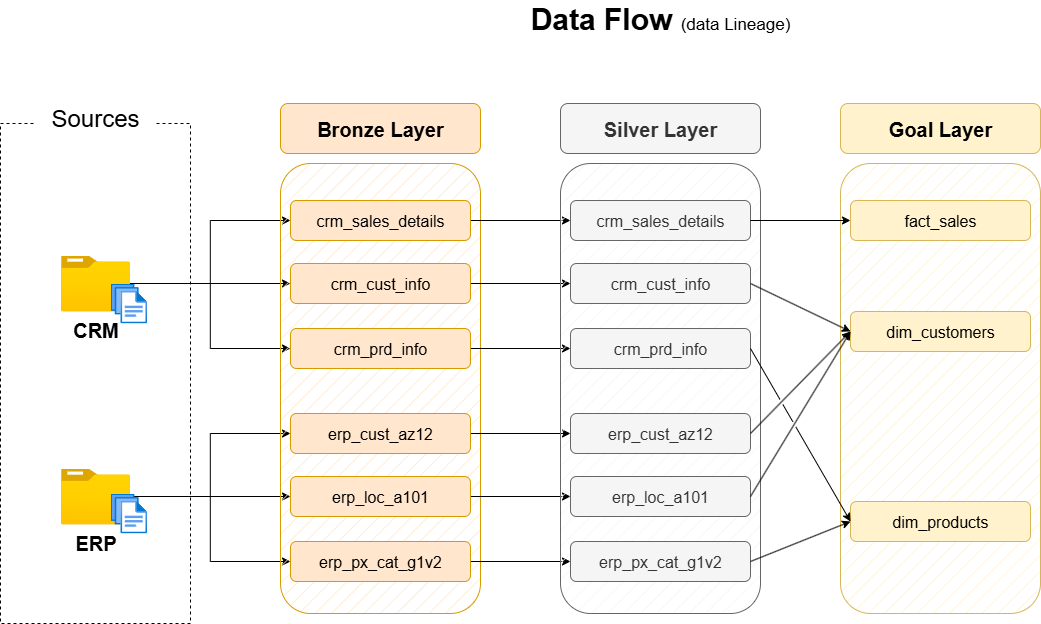

The diagram above was exported from draw.io. Its source (the exported page's mxGraphModel, read from the mxfile embedded in the PNG):
<mxGraphModel dx="1426" dy="841" grid="1" gridSize="10" guides="1" tooltips="1" connect="1" arrows="1" fold="1" page="1" pageScale="1" pageWidth="1920" pageHeight="1200" math="0" shadow="0">
  <root>
    <mxCell id="0" />
    <mxCell id="1" parent="0" />
    <mxCell id="ZfJMIvzwa-djdyAr6XPn-1" value="&lt;font style=&quot;&quot;&gt;&lt;b style=&quot;font-size: 30px;&quot;&gt;Data Flow &lt;/b&gt;&lt;font style=&quot;font-size: 17px;&quot;&gt;(data Lineage)&lt;/font&gt;&lt;/font&gt;" style="text;html=1;align=center;verticalAlign=middle;whiteSpace=wrap;rounded=0;" parent="1" vertex="1">
      <mxGeometry x="605" y="160" width="370" height="30" as="geometry" />
    </mxCell>
    <mxCell id="ZfJMIvzwa-djdyAr6XPn-3" value="" style="rounded=0;whiteSpace=wrap;html=1;fillColor=none;dashed=1;" parent="1" vertex="1">
      <mxGeometry x="130" y="280" width="190" height="500" as="geometry" />
    </mxCell>
    <mxCell id="ZfJMIvzwa-djdyAr6XPn-4" value="&lt;font style=&quot;font-size: 24px;&quot;&gt;Sources&lt;/font&gt;" style="rounded=1;whiteSpace=wrap;html=1;strokeColor=none;" parent="1" vertex="1">
      <mxGeometry x="165" y="260" width="120" height="30" as="geometry" />
    </mxCell>
    <mxCell id="ZfJMIvzwa-djdyAr6XPn-15" style="edgeStyle=orthogonalEdgeStyle;rounded=0;orthogonalLoop=1;jettySize=auto;html=1;entryX=0;entryY=0.5;entryDx=0;entryDy=0;" parent="1" source="ZfJMIvzwa-djdyAr6XPn-5" target="ZfJMIvzwa-djdyAr6XPn-12" edge="1">
      <mxGeometry relative="1" as="geometry" />
    </mxCell>
    <mxCell id="ZfJMIvzwa-djdyAr6XPn-17" style="edgeStyle=orthogonalEdgeStyle;rounded=0;orthogonalLoop=1;jettySize=auto;html=1;entryX=0;entryY=0.5;entryDx=0;entryDy=0;" parent="1" source="ZfJMIvzwa-djdyAr6XPn-5" target="ZfJMIvzwa-djdyAr6XPn-13" edge="1">
      <mxGeometry relative="1" as="geometry" />
    </mxCell>
    <mxCell id="ZfJMIvzwa-djdyAr6XPn-21" style="edgeStyle=orthogonalEdgeStyle;rounded=0;orthogonalLoop=1;jettySize=auto;html=1;entryX=0;entryY=0.5;entryDx=0;entryDy=0;" parent="1" source="ZfJMIvzwa-djdyAr6XPn-5" target="ZfJMIvzwa-djdyAr6XPn-9" edge="1">
      <mxGeometry relative="1" as="geometry" />
    </mxCell>
    <mxCell id="ZfJMIvzwa-djdyAr6XPn-5" value="&lt;font style=&quot;font-size: 20px;&quot;&gt;&lt;b&gt;CRM&lt;/b&gt;&lt;/font&gt;" style="image;aspect=fixed;html=1;points=[];align=center;fontSize=12;image=img/lib/azure2/general/Folder_Blank.svg;" parent="1" vertex="1">
      <mxGeometry x="190.5" y="412" width="69" height="56.00000000000001" as="geometry" />
    </mxCell>
    <mxCell id="ZfJMIvzwa-djdyAr6XPn-22" style="edgeStyle=orthogonalEdgeStyle;rounded=0;orthogonalLoop=1;jettySize=auto;html=1;" parent="1" source="ZfJMIvzwa-djdyAr6XPn-6" target="ZfJMIvzwa-djdyAr6XPn-19" edge="1">
      <mxGeometry relative="1" as="geometry" />
    </mxCell>
    <mxCell id="ZfJMIvzwa-djdyAr6XPn-23" style="edgeStyle=orthogonalEdgeStyle;rounded=0;orthogonalLoop=1;jettySize=auto;html=1;entryX=0;entryY=0.5;entryDx=0;entryDy=0;" parent="1" source="ZfJMIvzwa-djdyAr6XPn-6" target="ZfJMIvzwa-djdyAr6XPn-18" edge="1">
      <mxGeometry relative="1" as="geometry" />
    </mxCell>
    <mxCell id="ZfJMIvzwa-djdyAr6XPn-24" style="edgeStyle=orthogonalEdgeStyle;rounded=0;orthogonalLoop=1;jettySize=auto;html=1;entryX=0;entryY=0.5;entryDx=0;entryDy=0;" parent="1" source="ZfJMIvzwa-djdyAr6XPn-6" target="ZfJMIvzwa-djdyAr6XPn-20" edge="1">
      <mxGeometry relative="1" as="geometry" />
    </mxCell>
    <mxCell id="ZfJMIvzwa-djdyAr6XPn-6" value="&lt;font style=&quot;font-size: 20px;&quot;&gt;&lt;b&gt;ERP&lt;/b&gt;&lt;/font&gt;" style="image;aspect=fixed;html=1;points=[];align=center;fontSize=12;image=img/lib/azure2/general/Folder_Blank.svg;" parent="1" vertex="1">
      <mxGeometry x="190.5" y="625" width="69" height="56.00000000000001" as="geometry" />
    </mxCell>
    <mxCell id="ZfJMIvzwa-djdyAr6XPn-7" value="" style="rounded=1;whiteSpace=wrap;html=1;fillColor=#ffe6cc;strokeColor=#d79b00;fillStyle=hatch;" parent="1" vertex="1">
      <mxGeometry x="410" y="320" width="200" height="450" as="geometry" />
    </mxCell>
    <mxCell id="ZfJMIvzwa-djdyAr6XPn-8" value="&lt;font style=&quot;font-size: 20px;&quot;&gt;&lt;b&gt;Bronze Layer&lt;/b&gt;&lt;/font&gt;" style="rounded=1;whiteSpace=wrap;html=1;fillColor=#ffe6cc;strokeColor=#d79b00;" parent="1" vertex="1">
      <mxGeometry x="410" y="260" width="200" height="50" as="geometry" />
    </mxCell>
    <mxCell id="nW2BDUW38GqtdCzN5dmg-9" style="edgeStyle=orthogonalEdgeStyle;rounded=0;orthogonalLoop=1;jettySize=auto;html=1;entryX=0;entryY=0.5;entryDx=0;entryDy=0;" parent="1" source="ZfJMIvzwa-djdyAr6XPn-9" target="nW2BDUW38GqtdCzN5dmg-3" edge="1">
      <mxGeometry relative="1" as="geometry" />
    </mxCell>
    <mxCell id="ZfJMIvzwa-djdyAr6XPn-9" value="&lt;font style=&quot;font-size: 16px;&quot;&gt;crm_sales_details&lt;/font&gt;" style="rounded=1;whiteSpace=wrap;html=1;fillColor=#ffe6cc;strokeColor=#d79b00;" parent="1" vertex="1">
      <mxGeometry x="420" y="357" width="180" height="40" as="geometry" />
    </mxCell>
    <mxCell id="nW2BDUW38GqtdCzN5dmg-10" style="edgeStyle=orthogonalEdgeStyle;rounded=0;orthogonalLoop=1;jettySize=auto;html=1;entryX=0;entryY=0.5;entryDx=0;entryDy=0;" parent="1" source="ZfJMIvzwa-djdyAr6XPn-12" target="nW2BDUW38GqtdCzN5dmg-4" edge="1">
      <mxGeometry relative="1" as="geometry" />
    </mxCell>
    <mxCell id="ZfJMIvzwa-djdyAr6XPn-12" value="&lt;font style=&quot;font-size: 16px;&quot;&gt;crm_cust_info&lt;/font&gt;" style="rounded=1;whiteSpace=wrap;html=1;fillColor=#ffe6cc;strokeColor=#d79b00;" parent="1" vertex="1">
      <mxGeometry x="420" y="420" width="180" height="40" as="geometry" />
    </mxCell>
    <mxCell id="nW2BDUW38GqtdCzN5dmg-11" style="edgeStyle=orthogonalEdgeStyle;rounded=0;orthogonalLoop=1;jettySize=auto;html=1;entryX=0;entryY=0.5;entryDx=0;entryDy=0;" parent="1" source="ZfJMIvzwa-djdyAr6XPn-13" target="nW2BDUW38GqtdCzN5dmg-5" edge="1">
      <mxGeometry relative="1" as="geometry" />
    </mxCell>
    <mxCell id="ZfJMIvzwa-djdyAr6XPn-13" value="&lt;font style=&quot;font-size: 16px;&quot;&gt;crm_prd_info&lt;/font&gt;" style="rounded=1;whiteSpace=wrap;html=1;fillColor=#ffe6cc;strokeColor=#d79b00;" parent="1" vertex="1">
      <mxGeometry x="420" y="485" width="180" height="40" as="geometry" />
    </mxCell>
    <mxCell id="nW2BDUW38GqtdCzN5dmg-12" style="edgeStyle=orthogonalEdgeStyle;rounded=0;orthogonalLoop=1;jettySize=auto;html=1;entryX=0;entryY=0.5;entryDx=0;entryDy=0;" parent="1" source="ZfJMIvzwa-djdyAr6XPn-18" target="nW2BDUW38GqtdCzN5dmg-6" edge="1">
      <mxGeometry relative="1" as="geometry" />
    </mxCell>
    <mxCell id="ZfJMIvzwa-djdyAr6XPn-18" value="&lt;font style=&quot;font-size: 16px;&quot;&gt;erp_cust_az12&lt;/font&gt;" style="rounded=1;whiteSpace=wrap;html=1;fillColor=#ffe6cc;strokeColor=#d79b00;" parent="1" vertex="1">
      <mxGeometry x="420" y="570" width="180" height="40" as="geometry" />
    </mxCell>
    <mxCell id="nW2BDUW38GqtdCzN5dmg-13" style="edgeStyle=orthogonalEdgeStyle;rounded=0;orthogonalLoop=1;jettySize=auto;html=1;entryX=0;entryY=0.5;entryDx=0;entryDy=0;" parent="1" source="ZfJMIvzwa-djdyAr6XPn-19" target="nW2BDUW38GqtdCzN5dmg-7" edge="1">
      <mxGeometry relative="1" as="geometry" />
    </mxCell>
    <mxCell id="ZfJMIvzwa-djdyAr6XPn-19" value="&lt;font style=&quot;font-size: 16px;&quot;&gt;erp_loc_a101&lt;/font&gt;" style="rounded=1;whiteSpace=wrap;html=1;fillColor=#ffe6cc;strokeColor=#d79b00;" parent="1" vertex="1">
      <mxGeometry x="420" y="633" width="180" height="40" as="geometry" />
    </mxCell>
    <mxCell id="nW2BDUW38GqtdCzN5dmg-14" style="edgeStyle=orthogonalEdgeStyle;rounded=0;orthogonalLoop=1;jettySize=auto;html=1;entryX=0;entryY=0.5;entryDx=0;entryDy=0;" parent="1" source="ZfJMIvzwa-djdyAr6XPn-20" target="nW2BDUW38GqtdCzN5dmg-8" edge="1">
      <mxGeometry relative="1" as="geometry" />
    </mxCell>
    <mxCell id="ZfJMIvzwa-djdyAr6XPn-20" value="&lt;font style=&quot;font-size: 16px;&quot;&gt;erp_px_cat_g1v2&lt;/font&gt;" style="rounded=1;whiteSpace=wrap;html=1;fillColor=#ffe6cc;strokeColor=#d79b00;" parent="1" vertex="1">
      <mxGeometry x="420" y="698" width="180" height="40" as="geometry" />
    </mxCell>
    <mxCell id="nW2BDUW38GqtdCzN5dmg-1" value="" style="rounded=1;whiteSpace=wrap;html=1;fillColor=#f5f5f5;strokeColor=#666666;fillStyle=hatch;fontColor=#333333;" parent="1" vertex="1">
      <mxGeometry x="690" y="320" width="200" height="450" as="geometry" />
    </mxCell>
    <mxCell id="nW2BDUW38GqtdCzN5dmg-2" value="&lt;font style=&quot;font-size: 20px;&quot;&gt;&lt;b&gt;Silver Layer&lt;/b&gt;&lt;/font&gt;" style="rounded=1;whiteSpace=wrap;html=1;fillColor=#f5f5f5;strokeColor=#666666;fontColor=#333333;" parent="1" vertex="1">
      <mxGeometry x="690" y="260" width="200" height="50" as="geometry" />
    </mxCell>
    <mxCell id="nW2BDUW38GqtdCzN5dmg-3" value="&lt;font style=&quot;font-size: 16px;&quot;&gt;crm_sales_details&lt;/font&gt;" style="rounded=1;whiteSpace=wrap;html=1;fillColor=#f5f5f5;strokeColor=#666666;fontColor=#333333;" parent="1" vertex="1">
      <mxGeometry x="700" y="357" width="180" height="40" as="geometry" />
    </mxCell>
    <mxCell id="nW2BDUW38GqtdCzN5dmg-4" value="&lt;font style=&quot;font-size: 16px;&quot;&gt;crm_cust_info&lt;/font&gt;" style="rounded=1;whiteSpace=wrap;html=1;fillColor=#f5f5f5;strokeColor=#666666;fontColor=#333333;" parent="1" vertex="1">
      <mxGeometry x="700" y="420" width="180" height="40" as="geometry" />
    </mxCell>
    <mxCell id="nW2BDUW38GqtdCzN5dmg-5" value="&lt;font style=&quot;font-size: 16px;&quot;&gt;crm_prd_info&lt;/font&gt;" style="rounded=1;whiteSpace=wrap;html=1;fillColor=#f5f5f5;strokeColor=#666666;fontColor=#333333;" parent="1" vertex="1">
      <mxGeometry x="700" y="485" width="180" height="40" as="geometry" />
    </mxCell>
    <mxCell id="nW2BDUW38GqtdCzN5dmg-6" value="&lt;font style=&quot;font-size: 16px;&quot;&gt;erp_cust_az12&lt;/font&gt;" style="rounded=1;whiteSpace=wrap;html=1;fillColor=#f5f5f5;strokeColor=#666666;fontColor=#333333;" parent="1" vertex="1">
      <mxGeometry x="700" y="570" width="180" height="40" as="geometry" />
    </mxCell>
    <mxCell id="nW2BDUW38GqtdCzN5dmg-7" value="&lt;font style=&quot;font-size: 16px;&quot;&gt;erp_loc_a101&lt;/font&gt;" style="rounded=1;whiteSpace=wrap;html=1;fillColor=#f5f5f5;strokeColor=#666666;fontColor=#333333;" parent="1" vertex="1">
      <mxGeometry x="700" y="633" width="180" height="40" as="geometry" />
    </mxCell>
    <mxCell id="nW2BDUW38GqtdCzN5dmg-8" value="&lt;font style=&quot;font-size: 16px;&quot;&gt;erp_px_cat_g1v2&lt;/font&gt;" style="rounded=1;whiteSpace=wrap;html=1;fillColor=#f5f5f5;strokeColor=#666666;fontColor=#333333;" parent="1" vertex="1">
      <mxGeometry x="700" y="698" width="180" height="40" as="geometry" />
    </mxCell>
    <mxCell id="vpWho0JxwISIky8xwQAq-1" value="" style="rounded=1;whiteSpace=wrap;html=1;fillColor=#fff2cc;strokeColor=#d6b656;fillStyle=hatch;" parent="1" vertex="1">
      <mxGeometry x="970" y="320" width="200" height="450" as="geometry" />
    </mxCell>
    <mxCell id="vpWho0JxwISIky8xwQAq-2" value="&lt;font style=&quot;font-size: 20px;&quot;&gt;&lt;b&gt;Goal Layer&lt;/b&gt;&lt;/font&gt;" style="rounded=1;whiteSpace=wrap;html=1;fillColor=#fff2cc;strokeColor=#d6b656;" parent="1" vertex="1">
      <mxGeometry x="970" y="260" width="200" height="50" as="geometry" />
    </mxCell>
    <mxCell id="vpWho0JxwISIky8xwQAq-3" value="&lt;font style=&quot;font-size: 16px;&quot;&gt;fact_sales&lt;/font&gt;" style="rounded=1;whiteSpace=wrap;html=1;fillColor=#fff2cc;strokeColor=#d6b656;" parent="1" vertex="1">
      <mxGeometry x="980" y="357" width="180" height="40" as="geometry" />
    </mxCell>
    <mxCell id="vpWho0JxwISIky8xwQAq-4" value="&lt;font style=&quot;font-size: 16px;&quot;&gt;dim_customers&lt;/font&gt;" style="rounded=1;whiteSpace=wrap;html=1;fillColor=#fff2cc;strokeColor=#d6b656;" parent="1" vertex="1">
      <mxGeometry x="980" y="468" width="180" height="40" as="geometry" />
    </mxCell>
    <mxCell id="vpWho0JxwISIky8xwQAq-5" value="&lt;font style=&quot;font-size: 16px;&quot;&gt;dim_products&lt;/font&gt;" style="rounded=1;whiteSpace=wrap;html=1;fillColor=#fff2cc;strokeColor=#d6b656;" parent="1" vertex="1">
      <mxGeometry x="980" y="658" width="180" height="40" as="geometry" />
    </mxCell>
    <mxCell id="vpWho0JxwISIky8xwQAq-9" value="" style="endArrow=classic;html=1;rounded=0;exitX=1;exitY=0.5;exitDx=0;exitDy=0;entryX=0;entryY=0.5;entryDx=0;entryDy=0;jumpStyle=gap;" parent="1" source="nW2BDUW38GqtdCzN5dmg-3" target="vpWho0JxwISIky8xwQAq-3" edge="1">
      <mxGeometry width="50" height="50" relative="1" as="geometry">
        <mxPoint x="935" y="430" as="sourcePoint" />
        <mxPoint x="985" y="380" as="targetPoint" />
      </mxGeometry>
    </mxCell>
    <mxCell id="vpWho0JxwISIky8xwQAq-10" value="" style="endArrow=classic;html=1;rounded=0;exitX=1;exitY=0.5;exitDx=0;exitDy=0;entryX=0;entryY=0.5;entryDx=0;entryDy=0;jumpStyle=gap;" parent="1" source="nW2BDUW38GqtdCzN5dmg-4" target="vpWho0JxwISIky8xwQAq-4" edge="1">
      <mxGeometry width="50" height="50" relative="1" as="geometry">
        <mxPoint x="920" y="439.5" as="sourcePoint" />
        <mxPoint x="1020" y="439.5" as="targetPoint" />
      </mxGeometry>
    </mxCell>
    <mxCell id="vpWho0JxwISIky8xwQAq-11" value="" style="endArrow=classic;html=1;rounded=0;exitX=1;exitY=0.5;exitDx=0;exitDy=0;entryX=0;entryY=0.5;entryDx=0;entryDy=0;jumpStyle=gap;" parent="1" source="nW2BDUW38GqtdCzN5dmg-6" target="vpWho0JxwISIky8xwQAq-4" edge="1">
      <mxGeometry width="50" height="50" relative="1" as="geometry">
        <mxPoint x="920" y="470" as="sourcePoint" />
        <mxPoint x="1020" y="518" as="targetPoint" />
      </mxGeometry>
    </mxCell>
    <mxCell id="vpWho0JxwISIky8xwQAq-12" value="" style="endArrow=classic;html=1;rounded=0;exitX=1;exitY=0.5;exitDx=0;exitDy=0;entryX=0;entryY=0.5;entryDx=0;entryDy=0;jumpStyle=gap;" parent="1" source="nW2BDUW38GqtdCzN5dmg-7" target="vpWho0JxwISIky8xwQAq-4" edge="1">
      <mxGeometry width="50" height="50" relative="1" as="geometry">
        <mxPoint x="900" y="712" as="sourcePoint" />
        <mxPoint x="1000" y="610" as="targetPoint" />
      </mxGeometry>
    </mxCell>
    <mxCell id="vpWho0JxwISIky8xwQAq-13" value="" style="endArrow=classic;html=1;rounded=0;exitX=1;exitY=0.5;exitDx=0;exitDy=0;entryX=0;entryY=0.5;entryDx=0;entryDy=0;jumpStyle=gap;" parent="1" source="nW2BDUW38GqtdCzN5dmg-5" target="vpWho0JxwISIky8xwQAq-5" edge="1">
      <mxGeometry width="50" height="50" relative="1" as="geometry">
        <mxPoint x="960" y="400" as="sourcePoint" />
        <mxPoint x="1060" y="400" as="targetPoint" />
      </mxGeometry>
    </mxCell>
    <mxCell id="vpWho0JxwISIky8xwQAq-14" value="" style="endArrow=classic;html=1;rounded=0;exitX=1;exitY=0.5;exitDx=0;exitDy=0;entryX=0;entryY=0.5;entryDx=0;entryDy=0;jumpStyle=gap;" parent="1" source="nW2BDUW38GqtdCzN5dmg-8" target="vpWho0JxwISIky8xwQAq-5" edge="1">
      <mxGeometry width="50" height="50" relative="1" as="geometry">
        <mxPoint x="950" y="700" as="sourcePoint" />
        <mxPoint x="1050" y="873" as="targetPoint" />
      </mxGeometry>
    </mxCell>
    <mxCell id="QfAP5swsCxoQwZFPOI93-3" value="" style="image;aspect=fixed;html=1;points=[];align=center;fontSize=12;image=img/lib/azure2/general/Files.svg;" vertex="1" parent="1">
      <mxGeometry x="240" y="440" width="36.57" height="40" as="geometry" />
    </mxCell>
    <mxCell id="QfAP5swsCxoQwZFPOI93-4" value="" style="image;aspect=fixed;html=1;points=[];align=center;fontSize=12;image=img/lib/azure2/general/Files.svg;" vertex="1" parent="1">
      <mxGeometry x="240" y="650" width="36.57" height="40" as="geometry" />
    </mxCell>
  </root>
</mxGraphModel>